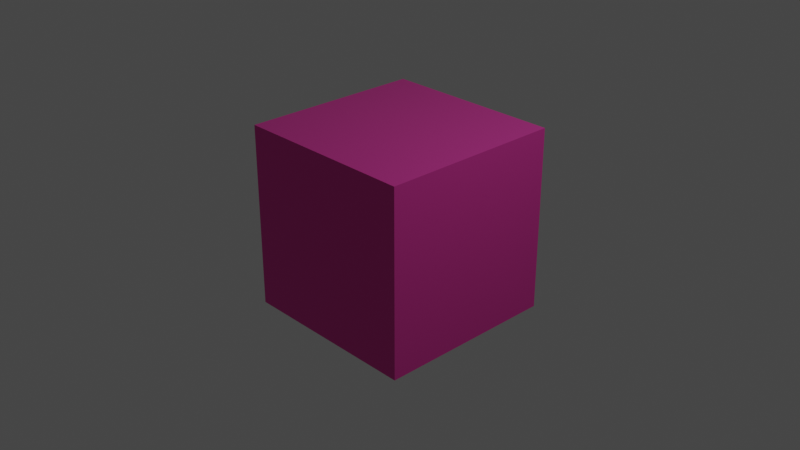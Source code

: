 # Source: week3.blend  (saved by Blender 3.0.42; exported with 4.5.12 LTS)
import bpy
from mathutils import Matrix  # noqa: F401  (used for matrix-valued properties, if any)

bpy.ops.wm.read_factory_settings(use_empty=True)
scene = bpy.context.scene
scene.name = 'Scene'

# ---- collections
col_collection = bpy.data.collections.new('Collection'); scene.collection.children.link(col_collection)

# ---- materials (node trees are filled in below, after node groups)
mat_material = bpy.data.materials.new('Material')
mat_material.alpha_threshold = 0.0
mat_material.use_transparent_shadow = False
mat_material.line_color = (0.0, 0.0, 0.0, 1.0)

# ---- material node trees
mat_material.use_nodes = True; mat_material.node_tree.nodes.clear()
_N = mat_material.node_tree.nodes; _L = mat_material.node_tree.links
n0 = _N.new('ShaderNodeOutputMaterial'); n0.name = 'Material Output'; n0.location = (300, 300)
n1 = _N.new('ShaderNodeBsdfPrincipled'); n1.name = 'Principled BSDF'; n1.location = (10, 300)
n1.distribution = 'GGX'
n1.subsurface_method = 'RANDOM_WALK_SKIN'
n1.inputs[0].default_value = (0.8, 0.06284, 0.4008, 1.0)
n1.inputs[1].default_value = 0.6455
n1.inputs[2].default_value = 0.0
n1.inputs[3].default_value = 1.45
n1.inputs[13].default_value = 0.0
n1.inputs[27].default_value = (0.0, 0.0, 0.0, 1.0)
n1.inputs[28].default_value = 1.0
_L.new(n1.outputs[0], n0.inputs[0])
n0.is_active_output = True

# ---- world
world_world = bpy.data.worlds.new('World'); scene.world = world_world
world_world.use_nodes = True; world_world.node_tree.nodes.clear()
_N = world_world.node_tree.nodes; _L = world_world.node_tree.links
n0 = _N.new('ShaderNodeOutputWorld'); n0.name = 'World Output'; n0.location = (300, 300)
n1 = _N.new('ShaderNodeBackground'); n1.name = 'Background'; n1.location = (10, 300)
n1.inputs[0].default_value = (0.05088, 0.05088, 0.05088, 1.0)
_L.new(n1.outputs[0], n0.inputs[0])
n0.is_active_output = True
world_world.color = (0.05088, 0.05088, 0.05088)
world_world.use_sun_shadow = False
world_world.sun_shadow_jitter_overblur = 0.0

# ---- cameras
cam_camera = bpy.data.cameras.new('Camera')
cam_camera.clip_end = 100.0
cam_camera.ortho_scale = 7.314

# ---- lights
light_light = bpy.data.lights.new('Light', 'POINT')
light_light.transmission_factor = 0.0
light_light.energy = 1000.0
light_light.shadow_soft_size = 0.1
light_light.shadow_maximum_resolution = 0.006
light_light.use_absolute_resolution = True

# ---- meshes
me_cube = bpy.data.meshes.new('Cube')
me_cube.from_pydata([(1.0, 1.0, 1.0), (1.0, 1.0, -1.0), (1.0, -1.0, 1.0), (1.0, -1.0, -1.0), (-1.0, 1.0, 1.0), (-1.0, 1.0, -1.0), (-1.0, -1.0, 1.0), (-1.0, -1.0, -1.0)], [], [(0, 4, 6, 2), (3, 2, 6, 7), (7, 6, 4, 5), (5, 1, 3, 7), (1, 0, 2, 3), (5, 4, 0, 1)])
_uv = me_cube.uv_layers.new(name='UVMap')
_uv.uv.foreach_set('vector', [0.625, 0.5, 0.875, 0.5, 0.875, 0.75, 0.625, 0.75, 0.375, 0.75, 0.625, 0.75, 0.625, 1.0, 0.375, 1.0, 0.375, 0.0, 0.625, 0.0, 0.625, 0.25, 0.375, 0.25, 0.125, 0.5, 0.375, 0.5, 0.375, 0.75, 0.125, 0.75, 0.375, 0.5, 0.625, 0.5, 0.625, 0.75, 0.375, 0.75, 0.375, 0.25, 0.625, 0.25, 0.625, 0.5, 0.375, 0.5])
me_cube.materials.append(mat_material)
me_cube.use_remesh_preserve_volume = False
me_cube.use_remesh_preserve_attributes = False
me_cube.use_mirror_vertex_groups = False
me_cube.update()

# ---- objects
ob_cube = bpy.data.objects.new('Cube', me_cube)
ob_light = bpy.data.objects.new('Light', light_light)
ob_camera = bpy.data.objects.new('Camera', cam_camera)

# ---- transforms, parenting, visibility, modifiers, constraints
ob_cube.location = (0.0, 0.0, 0.0)
ob_cube.lock_rotations_4d = False
ob_cube.empty_display_type = 'ARROWS'
ob_cube.lineart.crease_threshold = 0.0
ob_light.location = (4.076, 1.005, 5.904)
ob_light.rotation_euler = (0.6503, 0.05522, 1.866)
ob_light.lock_rotations_4d = False
ob_light.empty_display_type = 'ARROWS'
ob_light.color = (0.0, 0.0, 0.0, 0.0)
ob_light.lineart.crease_threshold = 0.0
ob_camera.location = (7.359, -6.926, 4.958)
ob_camera.rotation_euler = (1.109, 0.0, 0.8149)
ob_camera.lock_rotations_4d = False
ob_camera.empty_display_type = 'ARROWS'
ob_camera.color = (0.0, 0.0, 0.0, 0.0)
ob_camera.display_type = 'WIRE'
ob_camera.lineart.crease_threshold = 0.0

# ---- collection membership
col_collection.objects.link(ob_cube)
col_collection.objects.link(ob_light)
col_collection.objects.link(ob_camera)

# ---- scene / render settings (as saved in the file)
scene.camera = ob_camera
scene.frame_start = 1; scene.frame_end = 250; scene.frame_set(1)
scene.render.engine = 'BLENDER_EEVEE_NEXT'
scene.cycles.sampling_pattern = 'TABULATED_SOBOL'
scene.cycles.use_light_tree = False
scene.view_settings.view_transform = 'Filmic'
bpy.context.view_layer.update()

